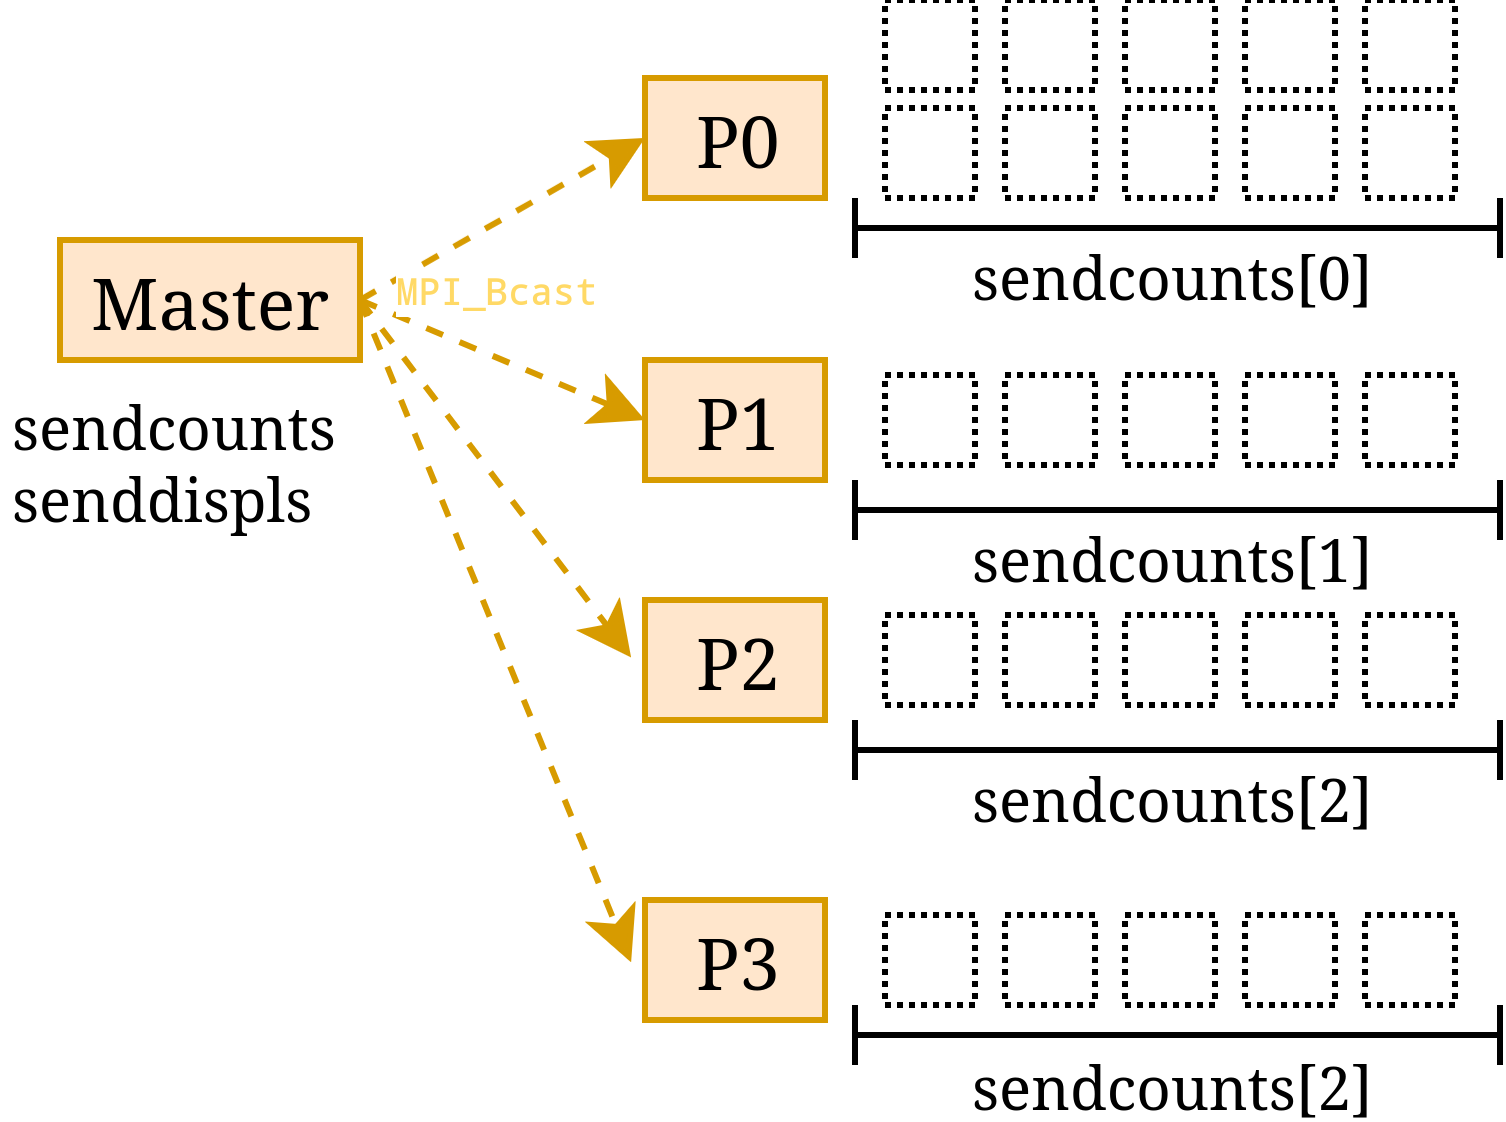

The diagram above was exported from draw.io. Its source (the exported page's mxGraphModel, read from the mxfile embedded in the PNG):
<mxGraphModel dx="487" dy="277" grid="1" gridSize="10" guides="1" tooltips="1" connect="1" arrows="1" fold="1" page="1" pageScale="1" pageWidth="160" pageHeight="90" math="0" shadow="0">
  <root>
    <mxCell id="MxD-V9l4yFv1ZYt7KtIR-0" />
    <mxCell id="MxD-V9l4yFv1ZYt7KtIR-1" parent="MxD-V9l4yFv1ZYt7KtIR-0" />
    <mxCell id="tBntFFz-V38Ac_uMNYGJ-1" parent="MxD-V9l4yFv1ZYt7KtIR-1" style="whiteSpace=wrap;html=1;aspect=fixed;fillColor=none;fontColor=#ffffff;strokeColor=default;strokeWidth=1;dashed=1;dashPattern=1 1;" value="" vertex="1">
      <mxGeometry height="15" width="15" x="307.5" y="120" as="geometry" />
    </mxCell>
    <mxCell id="5UEWJUQj8f5cpPo8VOz5-32" edge="1" parent="MxD-V9l4yFv1ZYt7KtIR-1" source="5UEWJUQj8f5cpPo8VOz5-1" style="rounded=0;orthogonalLoop=1;jettySize=auto;html=1;entryX=0;entryY=0.5;entryDx=0;entryDy=0;fillColor=#ffe6cc;strokeColor=#d79b00;exitX=1;exitY=0.5;exitDx=0;exitDy=0;dashed=1;" target="5UEWJUQj8f5cpPo8VOz5-2">
      <mxGeometry relative="1" as="geometry" />
    </mxCell>
    <mxCell id="5UEWJUQj8f5cpPo8VOz5-1" parent="MxD-V9l4yFv1ZYt7KtIR-1" style="rounded=0;whiteSpace=wrap;html=1;fillColor=#ffe6cc;strokeColor=#d79b00;" value="Master" vertex="1">
      <mxGeometry height="20" width="50" x="170" y="160" as="geometry" />
    </mxCell>
    <mxCell id="5UEWJUQj8f5cpPo8VOz5-2" parent="MxD-V9l4yFv1ZYt7KtIR-1" style="rounded=0;whiteSpace=wrap;html=1;fillColor=#ffe6cc;strokeColor=#d79b00;" value="P0" vertex="1">
      <mxGeometry height="20" width="30" x="267.5" y="133" as="geometry" />
    </mxCell>
    <mxCell id="5UEWJUQj8f5cpPo8VOz5-3" parent="MxD-V9l4yFv1ZYt7KtIR-1" style="rounded=0;whiteSpace=wrap;html=1;fillColor=#ffe6cc;strokeColor=#d79b00;" value="P1" vertex="1">
      <mxGeometry height="20" width="30" x="267.5" y="180" as="geometry" />
    </mxCell>
    <mxCell id="5UEWJUQj8f5cpPo8VOz5-4" parent="MxD-V9l4yFv1ZYt7KtIR-1" style="rounded=0;whiteSpace=wrap;html=1;fillColor=#ffe6cc;strokeColor=#d79b00;" value="P3" vertex="1">
      <mxGeometry height="20" width="30" x="267.5" y="270" as="geometry" />
    </mxCell>
    <mxCell id="5UEWJUQj8f5cpPo8VOz5-5" parent="MxD-V9l4yFv1ZYt7KtIR-1" style="rounded=0;whiteSpace=wrap;html=1;fillColor=#ffe6cc;strokeColor=#d79b00;" value="P2" vertex="1">
      <mxGeometry height="20" width="30" x="267.5" y="220" as="geometry" />
    </mxCell>
    <mxCell id="5UEWJUQj8f5cpPo8VOz5-6" parent="MxD-V9l4yFv1ZYt7KtIR-1" style="text;html=1;whiteSpace=wrap;strokeColor=none;fillColor=none;align=left;verticalAlign=middle;rounded=0;fontFamily=Garamond;" value="&lt;div align=&quot;left&quot;&gt;&lt;font style=&quot;font-size: 10px;&quot;&gt;sendcounts&lt;/font&gt;&lt;/div&gt;" vertex="1">
      <mxGeometry height="10" width="80" x="160" y="185" as="geometry" />
    </mxCell>
    <mxCell id="5UEWJUQj8f5cpPo8VOz5-7" parent="MxD-V9l4yFv1ZYt7KtIR-1" style="text;html=1;whiteSpace=wrap;strokeColor=none;fillColor=none;align=left;verticalAlign=middle;rounded=0;" value="&lt;div align=&quot;left&quot;&gt;&lt;font style=&quot;font-size: 10px;&quot; face=&quot;Courier New&quot;&gt;senddispls&lt;/font&gt;&lt;/div&gt;" vertex="1">
      <mxGeometry height="10" width="80" x="160" y="197" as="geometry" />
    </mxCell>
    <mxCell id="5UEWJUQj8f5cpPo8VOz5-8" parent="MxD-V9l4yFv1ZYt7KtIR-1" style="whiteSpace=wrap;html=1;aspect=fixed;fillColor=none;fontColor=#ffffff;strokeColor=default;strokeWidth=1;dashed=1;dashPattern=1 1;" value="" vertex="1">
      <mxGeometry height="15" width="15" x="327.5" y="120" as="geometry" />
    </mxCell>
    <mxCell id="5UEWJUQj8f5cpPo8VOz5-9" parent="MxD-V9l4yFv1ZYt7KtIR-1" style="whiteSpace=wrap;html=1;aspect=fixed;fillColor=none;fontColor=#ffffff;strokeColor=default;strokeWidth=1;dashed=1;dashPattern=1 1;" value="" vertex="1">
      <mxGeometry height="15" width="15" x="347.5" y="120" as="geometry" />
    </mxCell>
    <mxCell id="5UEWJUQj8f5cpPo8VOz5-10" parent="MxD-V9l4yFv1ZYt7KtIR-1" style="whiteSpace=wrap;html=1;aspect=fixed;fillColor=none;fontColor=#ffffff;strokeColor=default;strokeWidth=1;dashed=1;dashPattern=1 1;" value="" vertex="1">
      <mxGeometry height="15" width="15" x="367.5" y="120" as="geometry" />
    </mxCell>
    <mxCell id="5UEWJUQj8f5cpPo8VOz5-11" parent="MxD-V9l4yFv1ZYt7KtIR-1" style="whiteSpace=wrap;html=1;aspect=fixed;fillColor=none;fontColor=#ffffff;strokeColor=default;strokeWidth=1;dashed=1;dashPattern=1 1;" value="" vertex="1">
      <mxGeometry height="15" width="15" x="387.5" y="120" as="geometry" />
    </mxCell>
    <mxCell id="5UEWJUQj8f5cpPo8VOz5-12" parent="MxD-V9l4yFv1ZYt7KtIR-1" style="whiteSpace=wrap;html=1;aspect=fixed;fillColor=none;fontColor=#ffffff;strokeColor=default;strokeWidth=1;dashed=1;dashPattern=1 1;" value="" vertex="1">
      <mxGeometry height="15" width="15" x="307.5" y="182.5" as="geometry" />
    </mxCell>
    <mxCell id="5UEWJUQj8f5cpPo8VOz5-13" parent="MxD-V9l4yFv1ZYt7KtIR-1" style="whiteSpace=wrap;html=1;aspect=fixed;fillColor=none;fontColor=#ffffff;strokeColor=default;strokeWidth=1;dashed=1;dashPattern=1 1;" value="" vertex="1">
      <mxGeometry height="15" width="15" x="327.5" y="182.5" as="geometry" />
    </mxCell>
    <mxCell id="5UEWJUQj8f5cpPo8VOz5-14" parent="MxD-V9l4yFv1ZYt7KtIR-1" style="whiteSpace=wrap;html=1;aspect=fixed;fillColor=none;fontColor=#ffffff;strokeColor=default;strokeWidth=1;dashed=1;dashPattern=1 1;" value="" vertex="1">
      <mxGeometry height="15" width="15" x="347.5" y="182.5" as="geometry" />
    </mxCell>
    <mxCell id="5UEWJUQj8f5cpPo8VOz5-15" parent="MxD-V9l4yFv1ZYt7KtIR-1" style="whiteSpace=wrap;html=1;aspect=fixed;fillColor=none;fontColor=#ffffff;strokeColor=default;strokeWidth=1;dashed=1;dashPattern=1 1;" value="" vertex="1">
      <mxGeometry height="15" width="15" x="367.5" y="182.5" as="geometry" />
    </mxCell>
    <mxCell id="5UEWJUQj8f5cpPo8VOz5-16" parent="MxD-V9l4yFv1ZYt7KtIR-1" style="whiteSpace=wrap;html=1;aspect=fixed;fillColor=none;fontColor=#ffffff;strokeColor=default;strokeWidth=1;dashed=1;dashPattern=1 1;" value="" vertex="1">
      <mxGeometry height="15" width="15" x="387.5" y="182.5" as="geometry" />
    </mxCell>
    <mxCell id="5UEWJUQj8f5cpPo8VOz5-17" parent="MxD-V9l4yFv1ZYt7KtIR-1" style="whiteSpace=wrap;html=1;aspect=fixed;fillColor=none;fontColor=#ffffff;strokeColor=default;strokeWidth=1;dashed=1;dashPattern=1 1;" value="" vertex="1">
      <mxGeometry height="15" width="15" x="307.5" y="222.5" as="geometry" />
    </mxCell>
    <mxCell id="5UEWJUQj8f5cpPo8VOz5-18" parent="MxD-V9l4yFv1ZYt7KtIR-1" style="whiteSpace=wrap;html=1;aspect=fixed;fillColor=none;fontColor=#ffffff;strokeColor=default;strokeWidth=1;dashed=1;dashPattern=1 1;" value="" vertex="1">
      <mxGeometry height="15" width="15" x="327.5" y="222.5" as="geometry" />
    </mxCell>
    <mxCell id="5UEWJUQj8f5cpPo8VOz5-19" parent="MxD-V9l4yFv1ZYt7KtIR-1" style="whiteSpace=wrap;html=1;aspect=fixed;fillColor=none;fontColor=#ffffff;strokeColor=default;strokeWidth=1;dashed=1;dashPattern=1 1;" value="" vertex="1">
      <mxGeometry height="15" width="15" x="347.5" y="222.5" as="geometry" />
    </mxCell>
    <mxCell id="5UEWJUQj8f5cpPo8VOz5-20" parent="MxD-V9l4yFv1ZYt7KtIR-1" style="whiteSpace=wrap;html=1;aspect=fixed;fillColor=none;fontColor=#ffffff;strokeColor=default;strokeWidth=1;dashed=1;dashPattern=1 1;" value="" vertex="1">
      <mxGeometry height="15" width="15" x="367.5" y="222.5" as="geometry" />
    </mxCell>
    <mxCell id="5UEWJUQj8f5cpPo8VOz5-21" parent="MxD-V9l4yFv1ZYt7KtIR-1" style="whiteSpace=wrap;html=1;aspect=fixed;fillColor=none;fontColor=#ffffff;strokeColor=default;strokeWidth=1;dashed=1;dashPattern=1 1;" value="" vertex="1">
      <mxGeometry height="15" width="15" x="387.5" y="222.5" as="geometry" />
    </mxCell>
    <mxCell id="5UEWJUQj8f5cpPo8VOz5-22" parent="MxD-V9l4yFv1ZYt7KtIR-1" style="whiteSpace=wrap;html=1;aspect=fixed;fillColor=none;fontColor=#ffffff;strokeColor=default;strokeWidth=1;dashed=1;dashPattern=1 1;" value="" vertex="1">
      <mxGeometry height="15" width="15" x="307.5" y="272.5" as="geometry" />
    </mxCell>
    <mxCell id="5UEWJUQj8f5cpPo8VOz5-23" parent="MxD-V9l4yFv1ZYt7KtIR-1" style="whiteSpace=wrap;html=1;aspect=fixed;fillColor=none;fontColor=#ffffff;strokeColor=default;strokeWidth=1;dashed=1;dashPattern=1 1;" value="" vertex="1">
      <mxGeometry height="15" width="15" x="327.5" y="272.5" as="geometry" />
    </mxCell>
    <mxCell id="5UEWJUQj8f5cpPo8VOz5-24" parent="MxD-V9l4yFv1ZYt7KtIR-1" style="whiteSpace=wrap;html=1;aspect=fixed;fillColor=none;fontColor=#ffffff;strokeColor=default;strokeWidth=1;dashed=1;dashPattern=1 1;" value="" vertex="1">
      <mxGeometry height="15" width="15" x="347.5" y="272.5" as="geometry" />
    </mxCell>
    <mxCell id="5UEWJUQj8f5cpPo8VOz5-25" parent="MxD-V9l4yFv1ZYt7KtIR-1" style="whiteSpace=wrap;html=1;aspect=fixed;fillColor=none;fontColor=#ffffff;strokeColor=default;strokeWidth=1;dashed=1;dashPattern=1 1;" value="" vertex="1">
      <mxGeometry height="15" width="15" x="367.5" y="272.5" as="geometry" />
    </mxCell>
    <mxCell id="5UEWJUQj8f5cpPo8VOz5-26" parent="MxD-V9l4yFv1ZYt7KtIR-1" style="whiteSpace=wrap;html=1;aspect=fixed;fillColor=none;fontColor=#ffffff;strokeColor=default;strokeWidth=1;dashed=1;dashPattern=1 1;" value="" vertex="1">
      <mxGeometry height="15" width="15" x="387.5" y="272.5" as="geometry" />
    </mxCell>
    <mxCell id="5UEWJUQj8f5cpPo8VOz5-27" parent="MxD-V9l4yFv1ZYt7KtIR-1" style="whiteSpace=wrap;html=1;aspect=fixed;fillColor=none;fontColor=#ffffff;strokeColor=default;strokeWidth=1;dashed=1;dashPattern=1 1;" value="" vertex="1">
      <mxGeometry height="15" width="15" x="307.5" y="138" as="geometry" />
    </mxCell>
    <mxCell id="5UEWJUQj8f5cpPo8VOz5-28" parent="MxD-V9l4yFv1ZYt7KtIR-1" style="whiteSpace=wrap;html=1;aspect=fixed;fillColor=none;fontColor=#ffffff;strokeColor=default;strokeWidth=1;dashed=1;dashPattern=1 1;" value="" vertex="1">
      <mxGeometry height="15" width="15" x="327.5" y="138" as="geometry" />
    </mxCell>
    <mxCell id="5UEWJUQj8f5cpPo8VOz5-29" parent="MxD-V9l4yFv1ZYt7KtIR-1" style="whiteSpace=wrap;html=1;aspect=fixed;fillColor=none;fontColor=#ffffff;strokeColor=default;strokeWidth=1;dashed=1;dashPattern=1 1;" value="" vertex="1">
      <mxGeometry height="15" width="15" x="347.5" y="138" as="geometry" />
    </mxCell>
    <mxCell id="5UEWJUQj8f5cpPo8VOz5-30" parent="MxD-V9l4yFv1ZYt7KtIR-1" style="whiteSpace=wrap;html=1;aspect=fixed;fillColor=none;fontColor=#ffffff;strokeColor=default;strokeWidth=1;dashed=1;dashPattern=1 1;" value="" vertex="1">
      <mxGeometry height="15" width="15" x="367.5" y="138" as="geometry" />
    </mxCell>
    <mxCell id="5UEWJUQj8f5cpPo8VOz5-31" parent="MxD-V9l4yFv1ZYt7KtIR-1" style="whiteSpace=wrap;html=1;aspect=fixed;fillColor=none;fontColor=#ffffff;strokeColor=default;strokeWidth=1;dashed=1;dashPattern=1 1;" value="" vertex="1">
      <mxGeometry height="15" width="15" x="387.5" y="138" as="geometry" />
    </mxCell>
    <mxCell id="5UEWJUQj8f5cpPo8VOz5-33" edge="1" parent="MxD-V9l4yFv1ZYt7KtIR-1" style="rounded=0;orthogonalLoop=1;jettySize=auto;html=1;entryX=0;entryY=0.5;entryDx=0;entryDy=0;fillColor=#ffe6cc;strokeColor=#d79b00;exitX=1;exitY=0.5;exitDx=0;exitDy=0;dashed=1;" target="5UEWJUQj8f5cpPo8VOz5-3">
      <mxGeometry relative="1" as="geometry">
        <mxPoint x="220" y="170" as="sourcePoint" />
        <mxPoint x="268" y="110" as="targetPoint" />
      </mxGeometry>
    </mxCell>
    <mxCell id="5UEWJUQj8f5cpPo8VOz5-34" edge="1" parent="MxD-V9l4yFv1ZYt7KtIR-1" style="rounded=0;orthogonalLoop=1;jettySize=auto;html=1;entryX=-0.077;entryY=0.48;entryDx=0;entryDy=0;fillColor=#ffe6cc;strokeColor=#d79b00;exitX=1;exitY=0.5;exitDx=0;exitDy=0;dashed=1;entryPerimeter=0;" target="5UEWJUQj8f5cpPo8VOz5-5">
      <mxGeometry relative="1" as="geometry">
        <mxPoint x="220" y="170" as="sourcePoint" />
        <mxPoint x="268" y="110" as="targetPoint" />
      </mxGeometry>
    </mxCell>
    <mxCell id="5UEWJUQj8f5cpPo8VOz5-35" edge="1" parent="MxD-V9l4yFv1ZYt7KtIR-1" style="rounded=0;orthogonalLoop=1;jettySize=auto;html=1;entryX=-0.077;entryY=0.52;entryDx=0;entryDy=0;fillColor=#ffe6cc;strokeColor=#d79b00;exitX=1;exitY=0.5;exitDx=0;exitDy=0;dashed=1;entryPerimeter=0;" target="5UEWJUQj8f5cpPo8VOz5-4">
      <mxGeometry relative="1" as="geometry">
        <mxPoint x="220" y="170" as="sourcePoint" />
        <mxPoint x="268" y="110" as="targetPoint" />
      </mxGeometry>
    </mxCell>
    <mxCell id="5UEWJUQj8f5cpPo8VOz5-36" parent="MxD-V9l4yFv1ZYt7KtIR-1" style="text;html=1;whiteSpace=wrap;strokeColor=none;fillColor=none;align=left;verticalAlign=middle;rounded=0;fontFamily=Garamond;" value="&lt;div align=&quot;left&quot;&gt;&lt;font style=&quot;font-size: 10px;&quot;&gt;sendcounts&lt;/font&gt;&lt;font style=&quot;font-size: 10px;&quot;&gt;[0]&lt;/font&gt;&lt;/div&gt;" vertex="1">
      <mxGeometry height="10" width="70" x="320" y="160" as="geometry" />
    </mxCell>
    <mxCell id="5UEWJUQj8f5cpPo8VOz5-40" parent="MxD-V9l4yFv1ZYt7KtIR-1" style="shape=crossbar;whiteSpace=wrap;html=1;rounded=1;" value="" vertex="1">
      <mxGeometry height="10" width="107.5" x="302.5" y="153" as="geometry" />
    </mxCell>
    <mxCell id="5UEWJUQj8f5cpPo8VOz5-41" parent="MxD-V9l4yFv1ZYt7KtIR-1" style="text;html=1;whiteSpace=wrap;strokeColor=none;fillColor=none;align=left;verticalAlign=middle;rounded=0;fontFamily=Garamond;" value="&lt;div align=&quot;left&quot;&gt;&lt;font style=&quot;font-size: 10px;&quot;&gt;sendcounts&lt;/font&gt;&lt;font style=&quot;font-size: 10px;&quot;&gt;[1]&lt;/font&gt;&lt;/div&gt;" vertex="1">
      <mxGeometry height="10" width="70" x="320" y="207" as="geometry" />
    </mxCell>
    <mxCell id="5UEWJUQj8f5cpPo8VOz5-42" parent="MxD-V9l4yFv1ZYt7KtIR-1" style="shape=crossbar;whiteSpace=wrap;html=1;rounded=1;" value="" vertex="1">
      <mxGeometry height="10" width="107.5" x="302.5" y="200" as="geometry" />
    </mxCell>
    <mxCell id="5UEWJUQj8f5cpPo8VOz5-43" parent="MxD-V9l4yFv1ZYt7KtIR-1" style="text;html=1;whiteSpace=wrap;strokeColor=none;fillColor=none;align=left;verticalAlign=middle;rounded=0;fontFamily=Garamond;" value="&lt;div align=&quot;left&quot;&gt;&lt;font style=&quot;font-size: 10px;&quot;&gt;sendcounts&lt;/font&gt;&lt;font style=&quot;font-size: 10px;&quot;&gt;[2]&lt;/font&gt;&lt;/div&gt;" vertex="1">
      <mxGeometry height="10" width="70" x="320" y="247" as="geometry" />
    </mxCell>
    <mxCell id="5UEWJUQj8f5cpPo8VOz5-44" parent="MxD-V9l4yFv1ZYt7KtIR-1" style="shape=crossbar;whiteSpace=wrap;html=1;rounded=1;" value="" vertex="1">
      <mxGeometry height="10" width="107.5" x="302.5" y="240" as="geometry" />
    </mxCell>
    <mxCell id="5UEWJUQj8f5cpPo8VOz5-45" parent="MxD-V9l4yFv1ZYt7KtIR-1" style="text;html=1;whiteSpace=wrap;strokeColor=none;fillColor=none;align=left;verticalAlign=middle;rounded=0;fontFamily=Garamond;" value="&lt;div align=&quot;left&quot;&gt;&lt;font style=&quot;font-size: 10px;&quot;&gt;sendcounts&lt;/font&gt;&lt;font style=&quot;font-size: 10px;&quot;&gt;[2]&lt;/font&gt;&lt;/div&gt;" vertex="1">
      <mxGeometry height="10" width="70" x="320" y="294.5" as="geometry" />
    </mxCell>
    <mxCell id="5UEWJUQj8f5cpPo8VOz5-46" parent="MxD-V9l4yFv1ZYt7KtIR-1" style="shape=crossbar;whiteSpace=wrap;html=1;rounded=1;" value="" vertex="1">
      <mxGeometry height="10" width="107.5" x="302.5" y="287.5" as="geometry" />
    </mxCell>
    <mxCell id="5UEWJUQj8f5cpPo8VOz5-48" parent="MxD-V9l4yFv1ZYt7KtIR-1" style="text;strokeColor=none;fillColor=none;align=left;verticalAlign=middle;spacingLeft=4;spacingRight=4;overflow=hidden;points=[[0,0.5],[1,0.5]];portConstraint=eastwest;rotatable=0;whiteSpace=wrap;html=1;" value="&lt;div style=&quot;font-family: &amp;quot;Droid Sans Mono&amp;quot;, &amp;quot;monospace&amp;quot;, monospace; line-height: 19px; white-space: pre;&quot;&gt;&lt;div&gt;&lt;b style=&quot;color: rgb(215, 155, 0);&quot;&gt;&lt;font style=&quot;font-size: 6px; color: rgb(215, 155, 0);&quot;&gt;&lt;span style=&quot;background-color: light-dark(#ffffff, var(--ge-dark-color, #121212)); color: rgb(255, 217, 102);&quot;&gt;MPI_Bcast&lt;/span&gt;&lt;/font&gt;&lt;/b&gt;&lt;/div&gt;&lt;/div&gt;" vertex="1">
      <mxGeometry height="27.5" width="60" x="220" y="153" as="geometry" />
    </mxCell>
  </root>
</mxGraphModel>